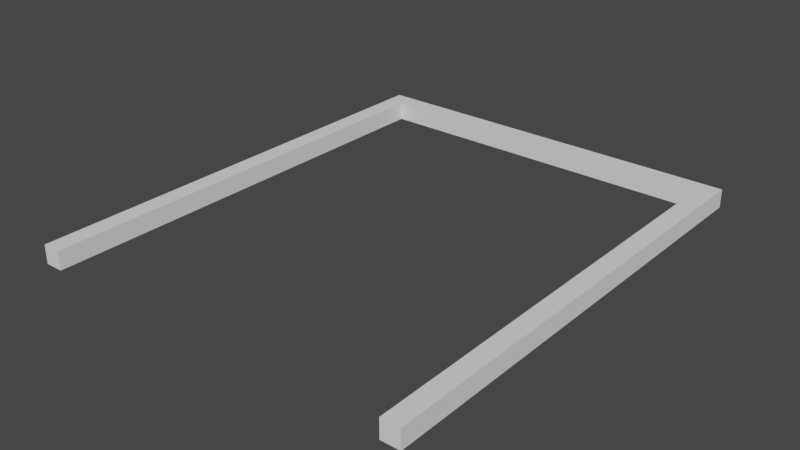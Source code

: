 # Source: door1.blend  (saved by Blender 2.83.18; exported with 4.5.12 LTS)
import bpy
from mathutils import Matrix  # noqa: F401  (used for matrix-valued properties, if any)

bpy.ops.wm.read_factory_settings(use_empty=True)
scene = bpy.context.scene
scene.name = 'Scene'

# ---- world
world_world = bpy.data.worlds.new('World'); scene.world = world_world
world_world.use_nodes = True; world_world.node_tree.nodes.clear()
_N = world_world.node_tree.nodes; _L = world_world.node_tree.links
n0 = _N.new('ShaderNodeOutputWorld'); n0.name = 'World Output'; n0.location = (300, 300)
n1 = _N.new('ShaderNodeBackground'); n1.name = 'Background'; n1.location = (10, 300)
n1.inputs[0].default_value = (0.05088, 0.05088, 0.05088, 1.0)
_L.new(n1.outputs[0], n0.inputs[0])
n0.is_active_output = True
world_world.color = (0.05088, 0.05088, 0.05088)
world_world.use_sun_shadow = False
world_world.sun_shadow_jitter_overblur = 0.0

# ---- meshes
me_plane = bpy.data.meshes.new('Plane')
me_plane.from_pydata([(-0.06, 2.533, 0.0), (-0.06, 1.192e-07, 0.0), (2.06, 2.533, 0.0), (2.06, -1.192e-07, 0.0), (0.04, 2.533, 0.0), (1.96, 0.0, 0.0), (1.96, 2.533, 0.0), (0.04, 0.0, 0.0), (1.96, 2.433, 0.0), (0.04, 2.433, 0.0), (0.04, 2.533, 0.1), (-0.06, 2.533, 0.1), (1.96, 0.0, 0.1), (2.06, -1.192e-07, 0.1), (-0.06, 1.192e-07, 0.1), (0.04, 0.0, 0.1), (1.96, 2.533, 0.1), (2.06, 2.533, 0.1), (1.96, 2.433, 0.1), (0.04, 2.433, 0.1)], [], [(3, 5, 8, 6, 2), (9, 7, 1, 0, 4), (4, 6, 8, 9), (13, 17, 16, 18, 12), (19, 10, 11, 14, 15), (10, 19, 18, 16), (3, 2, 17, 13), (6, 4, 10, 16), (8, 5, 12, 18), (4, 0, 11, 10), (2, 6, 16, 17), (7, 9, 19, 15), (5, 3, 13, 12), (9, 8, 18, 19), (0, 1, 14, 11), (1, 7, 15, 14)])
_uv = me_plane.uv_layers.new(name='UVMap')
_uv.uv.foreach_set('vector', [0.0, 0.0, 0.0, 0.25, 0.75, 0.25, 1.0, 0.25, 1.0, 0.0, 0.75, 0.75, 0.0, 0.75, 0.0, 1.0, 1.0, 1.0, 1.0, 0.75, 1.0, 0.75, 1.0, 0.25, 0.75, 0.25, 0.75, 0.75, 0.0, 0.0, 1.0, 0.0, 1.0, 0.25, 0.75, 0.25, 0.0, 0.25, 0.75, 0.75, 1.0, 0.75, 1.0, 1.0, 0.0, 1.0, 0.0, 0.75, 1.0, 0.75, 0.75, 0.75, 0.75, 0.25, 1.0, 0.25, 0.0, 0.0, 1.0, 0.0, 1.0, 0.0, 0.0, 0.0, 1.0, 0.25, 1.0, 0.75, 1.0, 0.75, 1.0, 0.25, 0.75, 0.25, 0.0, 0.25, 0.0, 0.25, 0.75, 0.25, 1.0, 0.75, 1.0, 1.0, 1.0, 1.0, 1.0, 0.75, 1.0, 0.0, 1.0, 0.25, 1.0, 0.25, 1.0, 0.0, 0.0, 0.75, 0.75, 0.75, 0.75, 0.75, 0.0, 0.75, 0.0, 0.25, 0.0, 0.0, 0.0, 0.0, 0.0, 0.25, 0.75, 0.75, 0.75, 0.25, 0.75, 0.25, 0.75, 0.75, 1.0, 1.0, 0.0, 1.0, 0.0, 1.0, 1.0, 1.0, 0.0, 1.0, 0.0, 0.75, 0.0, 0.75, 0.0, 1.0])
me_plane.use_remesh_fix_poles = True
me_plane.use_remesh_preserve_attributes = False
me_plane.use_mirror_vertex_groups = False
me_plane.update()

# ---- objects
ob_plane = bpy.data.objects.new('Plane', me_plane)

# ---- transforms, parenting, visibility, modifiers, constraints
ob_plane.location = (0.0, 0.0, 0.0)
ob_plane.lineart.crease_threshold = 0.0

# ---- collection membership
scene.collection.objects.link(ob_plane)

# ---- scene / render settings (as saved in the file)
scene.frame_start = 1; scene.frame_end = 250; scene.frame_set(1)
scene.render.engine = 'BLENDER_EEVEE_NEXT'
scene.cycles.use_denoising = False
scene.cycles.samples = 128
scene.cycles.sampling_pattern = 'TABULATED_SOBOL'
scene.cycles.use_adaptive_sampling = False
scene.cycles.use_light_tree = False
scene.view_settings.view_transform = 'Filmic'
bpy.context.view_layer.update()

# ---- added for rendering (the .blend has no active camera and no usable light): camera, sun
cam_auto = bpy.data.cameras.new('AutoCamera')
cam_auto.lens = 50.0
cam_auto.sensor_width = 36.0
cam_auto.clip_end = 1000.0
ob_auto_camera = bpy.data.objects.new('AutoCamera', cam_auto)
scene.collection.objects.link(ob_auto_camera)
ob_auto_camera.location = (4.05775, -2.40263, 2.4962)
ob_auto_camera.rotation_euler = (1.09748, -7.21219e-08, 0.694738)
scene.camera = ob_auto_camera
light_auto_sun = bpy.data.lights.new('AutoSun', 'SUN')
light_auto_sun.energy = 3.0
light_auto_sun.angle = 0.0523599
ob_auto_sun = bpy.data.objects.new('AutoSun', light_auto_sun)
scene.collection.objects.link(ob_auto_sun)
ob_auto_sun.rotation_euler = (0.872665, 0.174533, 0.523599)
bpy.context.view_layer.update()
